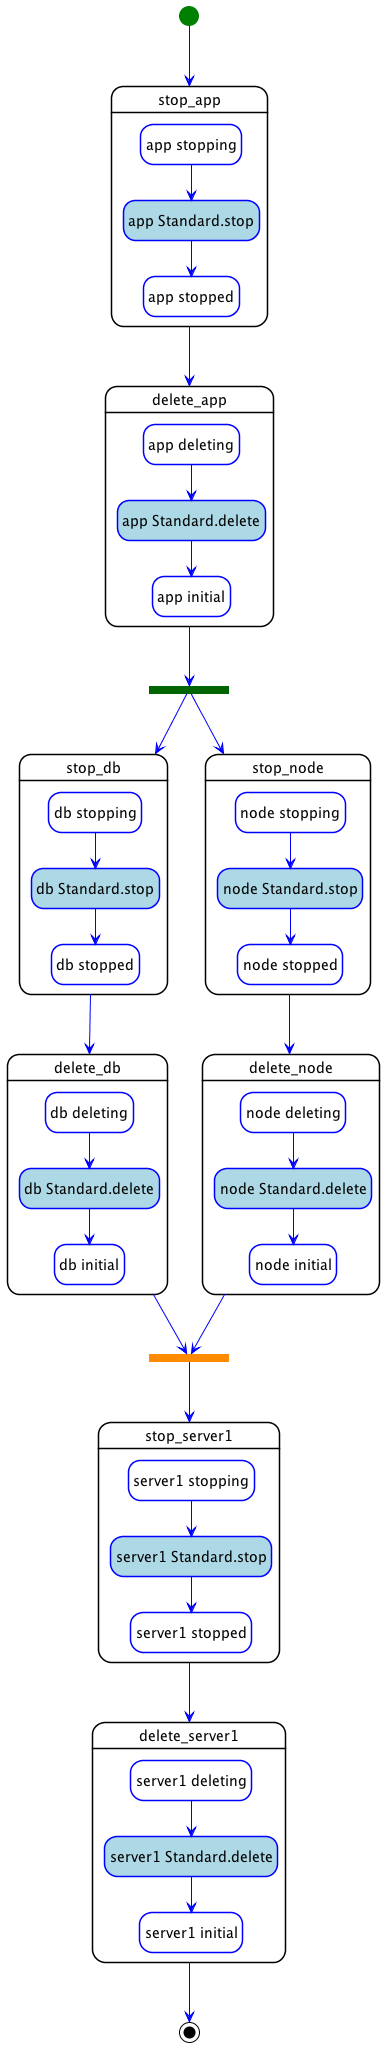

The diagram above was rendered by PlantUML. Its source (embedded in the PNG):
@startuml
hide empty description
skinparam shadowing false
skinparam state {
  ArrowColor blue
  BorderColor blue
  EndColor black
  StartColor green
  BackGroundColor<< step >> white
  BorderColor<< step >> black
  BackGroundColor<< delegate >> lightgrey
  BackGroundColor<< set_state >> white
  BackGroundColor<< call_operation >> lightblue
  BackGroundColor<< inline >> white
}
skinparam ActivityBarColor<<fork>> DarkGreen
skinparam ActivityBarColor<<join>> DarkOrange

state "stop_app" as step_declarative_undeploy_stop_app << step >> {
  state "app stopping" as step_declarative_undeploy_stop_app_app_stopping << set_state >>
  state "app Standard.stop" as step_declarative_undeploy_stop_app_app_Standard.stop << call_operation >>
  state "app stopped" as step_declarative_undeploy_stop_app_app_stopped << set_state >>
  step_declarative_undeploy_stop_app_app_stopping --> step_declarative_undeploy_stop_app_app_Standard.stop
  step_declarative_undeploy_stop_app_app_Standard.stop --> step_declarative_undeploy_stop_app_app_stopped
}
state "delete_app" as step_declarative_undeploy_delete_app << step >> {
  state "app deleting" as step_declarative_undeploy_delete_app_app_deleting << set_state >>
  state "app Standard.delete" as step_declarative_undeploy_delete_app_app_Standard.delete << call_operation >>
  state "app initial" as step_declarative_undeploy_delete_app_app_initial << set_state >>
  step_declarative_undeploy_delete_app_app_deleting --> step_declarative_undeploy_delete_app_app_Standard.delete
  step_declarative_undeploy_delete_app_app_Standard.delete --> step_declarative_undeploy_delete_app_app_initial
}
state "stop_db" as step_declarative_undeploy_stop_db << step >> {
  state "db stopping" as step_declarative_undeploy_stop_db_db_stopping << set_state >>
  state "db Standard.stop" as step_declarative_undeploy_stop_db_db_Standard.stop << call_operation >>
  state "db stopped" as step_declarative_undeploy_stop_db_db_stopped << set_state >>
  step_declarative_undeploy_stop_db_db_stopping --> step_declarative_undeploy_stop_db_db_Standard.stop
  step_declarative_undeploy_stop_db_db_Standard.stop --> step_declarative_undeploy_stop_db_db_stopped
}
state "delete_db" as step_declarative_undeploy_delete_db << step >> {
  state "db deleting" as step_declarative_undeploy_delete_db_db_deleting << set_state >>
  state "db Standard.delete" as step_declarative_undeploy_delete_db_db_Standard.delete << call_operation >>
  state "db initial" as step_declarative_undeploy_delete_db_db_initial << set_state >>
  step_declarative_undeploy_delete_db_db_deleting --> step_declarative_undeploy_delete_db_db_Standard.delete
  step_declarative_undeploy_delete_db_db_Standard.delete --> step_declarative_undeploy_delete_db_db_initial
}
state "stop_node" as step_declarative_undeploy_stop_node << step >> {
  state "node stopping" as step_declarative_undeploy_stop_node_node_stopping << set_state >>
  state "node Standard.stop" as step_declarative_undeploy_stop_node_node_Standard.stop << call_operation >>
  state "node stopped" as step_declarative_undeploy_stop_node_node_stopped << set_state >>
  step_declarative_undeploy_stop_node_node_stopping --> step_declarative_undeploy_stop_node_node_Standard.stop
  step_declarative_undeploy_stop_node_node_Standard.stop --> step_declarative_undeploy_stop_node_node_stopped
}
state "delete_node" as step_declarative_undeploy_delete_node << step >> {
  state "node deleting" as step_declarative_undeploy_delete_node_node_deleting << set_state >>
  state "node Standard.delete" as step_declarative_undeploy_delete_node_node_Standard.delete << call_operation >>
  state "node initial" as step_declarative_undeploy_delete_node_node_initial << set_state >>
  step_declarative_undeploy_delete_node_node_deleting --> step_declarative_undeploy_delete_node_node_Standard.delete
  step_declarative_undeploy_delete_node_node_Standard.delete --> step_declarative_undeploy_delete_node_node_initial
}
state "stop_server1" as step_declarative_undeploy_stop_server1 << step >> {
  state "server1 stopping" as step_declarative_undeploy_stop_server1_server1_stopping << set_state >>
  state "server1 Standard.stop" as step_declarative_undeploy_stop_server1_server1_Standard.stop << call_operation >>
  state "server1 stopped" as step_declarative_undeploy_stop_server1_server1_stopped << set_state >>
  step_declarative_undeploy_stop_server1_server1_stopping --> step_declarative_undeploy_stop_server1_server1_Standard.stop
  step_declarative_undeploy_stop_server1_server1_Standard.stop --> step_declarative_undeploy_stop_server1_server1_stopped
}
state "delete_server1" as step_declarative_undeploy_delete_server1 << step >> {
  state "server1 deleting" as step_declarative_undeploy_delete_server1_server1_deleting << set_state >>
  state "server1 Standard.delete" as step_declarative_undeploy_delete_server1_server1_Standard.delete << call_operation >>
  state "server1 initial" as step_declarative_undeploy_delete_server1_server1_initial << set_state >>
  step_declarative_undeploy_delete_server1_server1_deleting --> step_declarative_undeploy_delete_server1_server1_Standard.delete
  step_declarative_undeploy_delete_server1_server1_Standard.delete --> step_declarative_undeploy_delete_server1_server1_initial
}
  state step_declarative_undeploy_stop_server1_join <<join>>
  step_declarative_undeploy_stop_server1_join --> step_declarative_undeploy_stop_server1
step_declarative_undeploy_stop_app --> step_declarative_undeploy_delete_app
state step_declarative_undeploy_delete_app_fork <<fork>>
step_declarative_undeploy_delete_app --> step_declarative_undeploy_delete_app_fork
step_declarative_undeploy_delete_app_fork --> step_declarative_undeploy_stop_node
step_declarative_undeploy_delete_app_fork --> step_declarative_undeploy_stop_db
step_declarative_undeploy_stop_db --> step_declarative_undeploy_delete_db
step_declarative_undeploy_delete_db --> step_declarative_undeploy_stop_server1_join
step_declarative_undeploy_stop_node --> step_declarative_undeploy_delete_node
step_declarative_undeploy_delete_node --> step_declarative_undeploy_stop_server1_join
step_declarative_undeploy_stop_server1 --> step_declarative_undeploy_delete_server1
[*] --> step_declarative_undeploy_stop_app
step_declarative_undeploy_delete_server1 --> [*]
@enduml